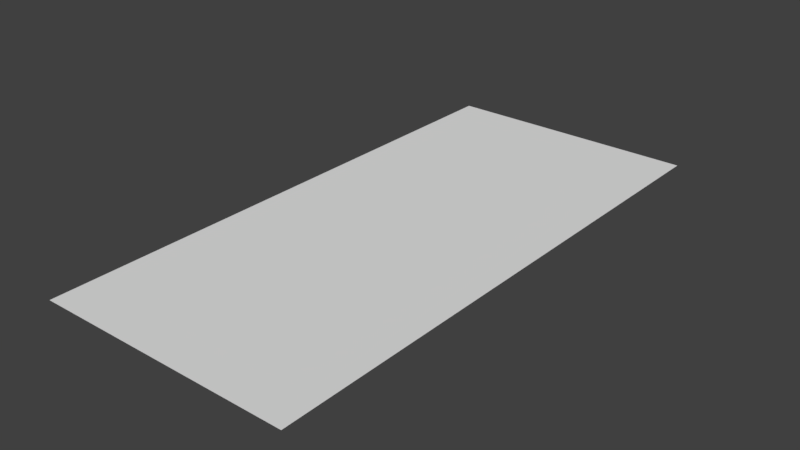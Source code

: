 # Source: mapZero.blend  (saved by Blender 2.78.0; exported with 4.5.12 LTS)
import bpy
from mathutils import Matrix  # noqa: F401  (used for matrix-valued properties, if any)

bpy.ops.wm.read_factory_settings(use_empty=True)
scene = bpy.context.scene
scene.name = 'Scene'

# ---- collections
col_collection_1 = bpy.data.collections.new('Collection 1'); scene.collection.children.link(col_collection_1)

# ---- world
world_world = bpy.data.worlds.new('World'); scene.world = world_world
world_world.color = (0.05088, 0.05088, 0.05088)
world_world.use_sun_shadow = False
world_world.sun_shadow_jitter_overblur = 0.0
world_world.cycles.sampling_method = 'MANUAL'

# ---- meshes
me_plane = bpy.data.meshes.new('Plane')
me_plane.from_pydata([(-1.0, -1.0, 0.0), (1.0, -1.0, 0.0), (-1.0, 1.0, 0.0), (1.0, 1.0, 0.0)], [], [(0, 1, 3, 2)])
_uv = me_plane.uv_layers.new(name='UVMap')
_uv.uv.foreach_set('vector', [0.0001, 9.998e-05, 0.9999, 9.998e-05, 0.9999, 0.9999, 9.998e-05, 0.9999])
me_plane.use_remesh_preserve_volume = False
me_plane.use_remesh_preserve_attributes = False
me_plane.use_mirror_vertex_groups = False
me_plane.update()

# ---- objects
ob_plane = bpy.data.objects.new('Plane', me_plane)

# ---- transforms, parenting, visibility, modifiers, constraints
ob_plane.location = (0.0, 0.0, 0.0)
ob_plane.scale = (7.0, 15.0, 1.0)
ob_plane.lineart.crease_threshold = 0.0

# ---- collection membership
col_collection_1.objects.link(ob_plane)

# ---- scene / render settings (as saved in the file)
scene.frame_start = 1; scene.frame_end = 250; scene.frame_set(1)
scene.render.engine = 'BLENDER_EEVEE_NEXT'
scene.render.resolution_percentage = 50
scene.render.dither_intensity = 0.0
scene.cycles.use_denoising = False
scene.cycles.samples = 128
scene.cycles.sampling_pattern = 'TABULATED_SOBOL'
scene.cycles.light_sampling_threshold = 0.0
scene.cycles.use_adaptive_sampling = False
scene.cycles.use_light_tree = False
scene.cycles.blur_glossy = 0.0
scene.cycles.sample_clamp_indirect = 0.0
scene.view_settings.view_transform = 'Standard'
bpy.context.view_layer.update()

# ---- added for rendering (the .blend has no active camera and no usable light): camera, sun
cam_auto = bpy.data.cameras.new('AutoCamera')
cam_auto.lens = 50.0
cam_auto.sensor_width = 36.0
cam_auto.clip_end = 1000.0
ob_auto_camera = bpy.data.objects.new('AutoCamera', cam_auto)
scene.collection.objects.link(ob_auto_camera)
ob_auto_camera.location = (30.6304, -36.7565, 24.5043)
ob_auto_camera.rotation_euler = (1.09748, -7.21219e-08, 0.694738)
scene.camera = ob_auto_camera
light_auto_sun = bpy.data.lights.new('AutoSun', 'SUN')
light_auto_sun.energy = 3.0
light_auto_sun.angle = 0.0523599
ob_auto_sun = bpy.data.objects.new('AutoSun', light_auto_sun)
scene.collection.objects.link(ob_auto_sun)
ob_auto_sun.rotation_euler = (0.872665, 0.174533, 0.523599)
bpy.context.view_layer.update()

